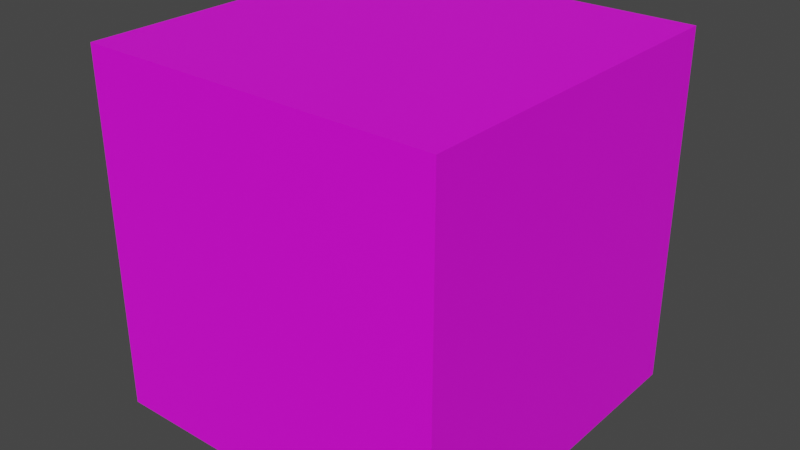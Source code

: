 # Source: BoxCollider.blend  (saved by Blender 5.0.118; exported with 4.5.12 LTS)
import bpy
from mathutils import Matrix  # noqa: F401  (used for matrix-valued properties, if any)

bpy.ops.wm.read_factory_settings(use_empty=True)
scene = bpy.context.scene
scene.name = 'Scene'

# ---- collections
col_collection = bpy.data.collections.new('Collection'); scene.collection.children.link(col_collection)

# ---- images (referenced by path relative to the original .blend; pixels are not part of the script)
import os
ASSET_DIR = os.environ.get("B2B_ASSET_DIR", "")  # directory of the original .blend (textures are referenced by path, not embedded)
HERE = os.path.dirname(os.path.abspath(__file__))  # packed textures are extracted next to this script under _unpacked/

def load_image(name, relpath, width, height, colorspace="sRGB"):
    """Load a texture the original file referenced (path relative to the .blend, or extracted next to this script)."""
    p = next((c for c in (os.path.join(HERE, relpath), os.path.join(ASSET_DIR, relpath)) if relpath and os.path.exists(c)), "")
    if p:
        img = bpy.data.images.load(p, check_existing=True)
        img.name = name
    else:  # same state as the original file: an image datablock whose file is absent (Cycles renders it pink)
        img = bpy.data.images.new(name, width, height)
        img.source = "FILE"
        img.filepath = "//" + (relpath or name)
    img.colorspace_settings.name = colorspace
    return img
img_collidertexture_png = load_image('ColliderTexture.png', 'ColliderTexture.png', 1024, 1024, 'sRGB')

# ---- materials (node trees are filled in below, after node groups)
mat_material = bpy.data.materials.new('Material')

# ---- material node trees
mat_material.use_nodes = True; mat_material.node_tree.nodes.clear()
_N = mat_material.node_tree.nodes; _L = mat_material.node_tree.links
n0 = _N.new('ShaderNodeBsdfPrincipled'); n0.name = 'Principled BSDF'; n0.location = (-200, 100)
n1 = _N.new('ShaderNodeOutputMaterial'); n1.name = 'Material Output'; n1.location = (200, 100)
n2 = _N.new('ShaderNodeTexImage'); n2.name = 'Image Texture'; n2.location = (-490, 80)
n2.image = img_collidertexture_png
_L.new(n0.outputs[0], n1.inputs[0])
_L.new(n2.outputs[0], n0.inputs[0])
n1.is_active_output = True

# ---- world
world_world = bpy.data.worlds.new('World'); scene.world = world_world
world_world.use_nodes = True; world_world.node_tree.nodes.clear()
_N = world_world.node_tree.nodes; _L = world_world.node_tree.links
n0 = _N.new('ShaderNodeOutputWorld'); n0.name = 'World Output'; n0.location = (300, 300)
n1 = _N.new('ShaderNodeBackground'); n1.name = 'Background'; n1.location = (10, 300)
n1.inputs[0].default_value = (0.05088, 0.05088, 0.05088, 1.0)
_L.new(n1.outputs[0], n0.inputs[0])
n0.is_active_output = True
world_world.color = (0.05088, 0.05088, 0.05088)
world_world.use_sun_shadow = False
world_world.sun_shadow_jitter_overblur = 0.0

# ---- meshes
me_cube_002 = bpy.data.meshes.new('Cube.002')
me_cube_002.from_pydata([(-0.5, -0.5, -0.5), (-0.5, -0.5, 0.5), (-0.5, 0.5, -0.5), (-0.5, 0.5, 0.5), (0.5, -0.5, -0.5), (0.5, -0.5, 0.5), (0.5, 0.5, -0.5), (0.5, 0.5, 0.5)], [], [(0, 1, 3, 2), (2, 3, 7, 6), (6, 7, 5, 4), (4, 5, 1, 0), (2, 6, 4, 0), (7, 3, 1, 5)])
_uv = me_cube_002.uv_layers.new(name='UVMap')
_uv.uv.foreach_set('vector', [0.375, 0.0, 0.625, 0.0, 0.625, 0.25, 0.375, 0.25, 0.375, 0.25, 0.625, 0.25, 0.625, 0.5, 0.375, 0.5, 0.375, 0.5, 0.625, 0.5, 0.625, 0.75, 0.375, 0.75, 0.375, 0.75, 0.625, 0.75, 0.625, 1.0, 0.375, 1.0, 0.125, 0.5, 0.375, 0.5, 0.375, 0.75, 0.125, 0.75, 0.625, 0.5, 0.875, 0.5, 0.875, 0.75, 0.625, 0.75])
me_cube_002.materials.append(mat_material)
me_cube_002.use_remesh_fix_poles = True
me_cube_002.use_remesh_preserve_attributes = False
me_cube_002.use_mirror_vertex_groups = False
me_cube_002.update()

# ---- objects
ob_boxcollider = bpy.data.objects.new('BoxCollider', me_cube_002)

# ---- transforms, parenting, visibility, modifiers, constraints
ob_boxcollider.location = (0.0, 0.0, 0.0)
ob_boxcollider.lineart.crease_threshold = 0.0

# ---- collection membership
col_collection.objects.link(ob_boxcollider)

# ---- scene / render settings (as saved in the file)
scene.frame_start = 1; scene.frame_end = 250; scene.frame_set(1)
scene.render.engine = 'BLENDER_EEVEE_NEXT'
scene.render.bake_bias = 0.0
scene.render.bake_samples = 0
scene.cycles.use_denoising = False
scene.cycles.samples = 128
scene.cycles.sampling_pattern = 'TABULATED_SOBOL'
scene.cycles.use_adaptive_sampling = False
scene.cycles.use_light_tree = False
scene.view_settings.view_transform = 'Filmic'
bpy.context.view_layer.update()

# ---- added for rendering (the .blend has no active camera and no usable light): camera, sun
cam_auto = bpy.data.cameras.new('AutoCamera')
cam_auto.lens = 50.0
cam_auto.sensor_width = 36.0
cam_auto.clip_end = 1000.0
ob_auto_camera = bpy.data.objects.new('AutoCamera', cam_auto)
scene.collection.objects.link(ob_auto_camera)
ob_auto_camera.location = (1.60254, -1.92304, 1.28203)
ob_auto_camera.rotation_euler = (1.09748, -7.21219e-08, 0.694738)
scene.camera = ob_auto_camera
light_auto_sun = bpy.data.lights.new('AutoSun', 'SUN')
light_auto_sun.energy = 3.0
light_auto_sun.angle = 0.0523599
ob_auto_sun = bpy.data.objects.new('AutoSun', light_auto_sun)
scene.collection.objects.link(ob_auto_sun)
ob_auto_sun.rotation_euler = (0.872665, 0.174533, 0.523599)
bpy.context.view_layer.update()
